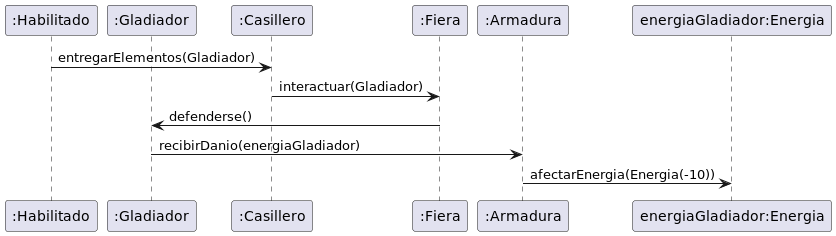

The diagram above was rendered by PlantUML. Its source (embedded in the PNG):
@startuml gladiadorConEquipoBaseSeLesiona

participant Habilitado as ":Habilitado"
participant Gladiador as ":Gladiador"

participant Casillero as ":Casillero"
participant Fiera as ":Fiera"

participant Armadura as ":Armadura"
participant energiaGladiador as "energiaGladiador:Energia"

Habilitado -> Casillero: entregarElementos(Gladiador)
Casillero -> Fiera: interactuar(Gladiador)

Fiera -> Gladiador: defenderse()
Gladiador -> Armadura: recibirDanio(energiaGladiador)
Armadura -> energiaGladiador: afectarEnergia(Energia(-10))


@enduml